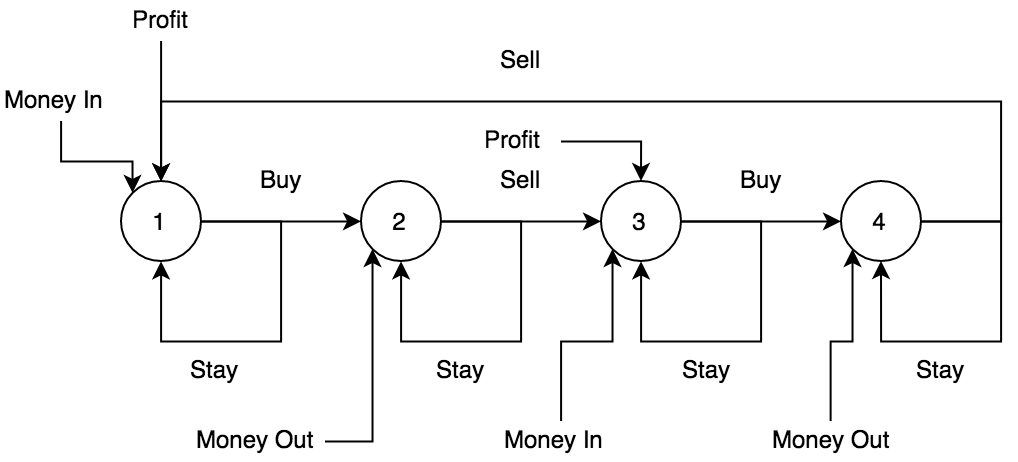

The diagram above was exported from draw.io. Its source (the exported page's mxGraphModel, read from the mxfile embedded in the PNG):
<mxGraphModel dx="679" dy="396" grid="1" gridSize="10" guides="1" tooltips="1" connect="1" arrows="1" fold="1" page="1" pageScale="1" pageWidth="850" pageHeight="1100" math="0" shadow="0">
  <root>
    <mxCell id="0" />
    <mxCell id="1" parent="0" />
    <mxCell id="_flpQYA2uU5FYmROTFqu-6" style="edgeStyle=orthogonalEdgeStyle;rounded=0;orthogonalLoop=1;jettySize=auto;html=1;exitX=1;exitY=0.5;exitDx=0;exitDy=0;" edge="1" parent="1" source="_flpQYA2uU5FYmROTFqu-1" target="_flpQYA2uU5FYmROTFqu-2">
      <mxGeometry relative="1" as="geometry" />
    </mxCell>
    <mxCell id="_flpQYA2uU5FYmROTFqu-13" style="edgeStyle=orthogonalEdgeStyle;rounded=0;orthogonalLoop=1;jettySize=auto;html=1;exitX=1;exitY=0.5;exitDx=0;exitDy=0;entryX=0.5;entryY=1;entryDx=0;entryDy=0;" edge="1" parent="1" source="_flpQYA2uU5FYmROTFqu-1" target="_flpQYA2uU5FYmROTFqu-1">
      <mxGeometry relative="1" as="geometry">
        <mxPoint x="220" y="480" as="targetPoint" />
        <Array as="points">
          <mxPoint x="280" y="420" />
          <mxPoint x="280" y="480" />
          <mxPoint x="220" y="480" />
        </Array>
      </mxGeometry>
    </mxCell>
    <mxCell id="_flpQYA2uU5FYmROTFqu-1" value="1" style="ellipse;whiteSpace=wrap;html=1;aspect=fixed;" vertex="1" parent="1">
      <mxGeometry x="200" y="400" width="40" height="40" as="geometry" />
    </mxCell>
    <mxCell id="_flpQYA2uU5FYmROTFqu-7" style="edgeStyle=orthogonalEdgeStyle;rounded=0;orthogonalLoop=1;jettySize=auto;html=1;exitX=1;exitY=0.5;exitDx=0;exitDy=0;" edge="1" parent="1" source="_flpQYA2uU5FYmROTFqu-2" target="_flpQYA2uU5FYmROTFqu-3">
      <mxGeometry relative="1" as="geometry" />
    </mxCell>
    <mxCell id="_flpQYA2uU5FYmROTFqu-2" value="2" style="ellipse;whiteSpace=wrap;html=1;aspect=fixed;" vertex="1" parent="1">
      <mxGeometry x="320" y="400" width="40" height="40" as="geometry" />
    </mxCell>
    <mxCell id="_flpQYA2uU5FYmROTFqu-8" style="edgeStyle=orthogonalEdgeStyle;rounded=0;orthogonalLoop=1;jettySize=auto;html=1;exitX=1;exitY=0.5;exitDx=0;exitDy=0;entryX=0;entryY=0.5;entryDx=0;entryDy=0;" edge="1" parent="1" source="_flpQYA2uU5FYmROTFqu-3" target="_flpQYA2uU5FYmROTFqu-4">
      <mxGeometry relative="1" as="geometry" />
    </mxCell>
    <mxCell id="_flpQYA2uU5FYmROTFqu-20" style="edgeStyle=orthogonalEdgeStyle;rounded=0;orthogonalLoop=1;jettySize=auto;html=1;exitX=1;exitY=0.5;exitDx=0;exitDy=0;entryX=0.5;entryY=1;entryDx=0;entryDy=0;" edge="1" parent="1" source="_flpQYA2uU5FYmROTFqu-3" target="_flpQYA2uU5FYmROTFqu-3">
      <mxGeometry relative="1" as="geometry">
        <mxPoint x="460" y="490" as="targetPoint" />
        <Array as="points">
          <mxPoint x="520" y="420" />
          <mxPoint x="520" y="480" />
          <mxPoint x="460" y="480" />
        </Array>
      </mxGeometry>
    </mxCell>
    <mxCell id="_flpQYA2uU5FYmROTFqu-3" value="3" style="ellipse;whiteSpace=wrap;html=1;aspect=fixed;" vertex="1" parent="1">
      <mxGeometry x="440" y="400" width="40" height="40" as="geometry" />
    </mxCell>
    <mxCell id="_flpQYA2uU5FYmROTFqu-9" style="edgeStyle=orthogonalEdgeStyle;rounded=0;orthogonalLoop=1;jettySize=auto;html=1;exitX=1;exitY=0.5;exitDx=0;exitDy=0;entryX=0.5;entryY=0;entryDx=0;entryDy=0;" edge="1" parent="1" source="_flpQYA2uU5FYmROTFqu-4" target="_flpQYA2uU5FYmROTFqu-1">
      <mxGeometry relative="1" as="geometry">
        <Array as="points">
          <mxPoint x="640" y="420" />
          <mxPoint x="640" y="360" />
          <mxPoint x="220" y="360" />
        </Array>
      </mxGeometry>
    </mxCell>
    <mxCell id="_flpQYA2uU5FYmROTFqu-21" style="edgeStyle=orthogonalEdgeStyle;rounded=0;orthogonalLoop=1;jettySize=auto;html=1;exitX=1;exitY=0.5;exitDx=0;exitDy=0;" edge="1" parent="1" source="_flpQYA2uU5FYmROTFqu-4" target="_flpQYA2uU5FYmROTFqu-4">
      <mxGeometry relative="1" as="geometry">
        <mxPoint x="590" y="480" as="targetPoint" />
        <Array as="points">
          <mxPoint x="640" y="420" />
          <mxPoint x="640" y="480" />
          <mxPoint x="580" y="480" />
        </Array>
      </mxGeometry>
    </mxCell>
    <mxCell id="_flpQYA2uU5FYmROTFqu-4" value="4" style="ellipse;whiteSpace=wrap;html=1;aspect=fixed;" vertex="1" parent="1">
      <mxGeometry x="560" y="400" width="40" height="40" as="geometry" />
    </mxCell>
    <mxCell id="_flpQYA2uU5FYmROTFqu-14" value="Buy" style="text;html=1;resizable=0;points=[];autosize=1;align=center;verticalAlign=top;spacingTop=-4;" vertex="1" parent="1">
      <mxGeometry x="260" y="390" width="40" height="20" as="geometry" />
    </mxCell>
    <mxCell id="_flpQYA2uU5FYmROTFqu-16" value="Sell" style="text;html=1;resizable=0;points=[];autosize=1;align=center;verticalAlign=top;spacingTop=-4;" vertex="1" parent="1">
      <mxGeometry x="380" y="390" width="40" height="20" as="geometry" />
    </mxCell>
    <mxCell id="_flpQYA2uU5FYmROTFqu-17" value="Buy" style="text;html=1;resizable=0;points=[];autosize=1;align=center;verticalAlign=top;spacingTop=-4;" vertex="1" parent="1">
      <mxGeometry x="500" y="390" width="40" height="20" as="geometry" />
    </mxCell>
    <mxCell id="_flpQYA2uU5FYmROTFqu-18" value="Sell" style="text;html=1;resizable=0;points=[];autosize=1;align=center;verticalAlign=top;spacingTop=-4;" vertex="1" parent="1">
      <mxGeometry x="380" y="330" width="40" height="20" as="geometry" />
    </mxCell>
    <mxCell id="_flpQYA2uU5FYmROTFqu-19" style="edgeStyle=orthogonalEdgeStyle;rounded=0;orthogonalLoop=1;jettySize=auto;html=1;exitX=1;exitY=0.5;exitDx=0;exitDy=0;entryX=0.5;entryY=1;entryDx=0;entryDy=0;" edge="1" parent="1" source="_flpQYA2uU5FYmROTFqu-2" target="_flpQYA2uU5FYmROTFqu-2">
      <mxGeometry relative="1" as="geometry">
        <Array as="points">
          <mxPoint x="400" y="420" />
          <mxPoint x="400" y="480" />
          <mxPoint x="340" y="480" />
        </Array>
      </mxGeometry>
    </mxCell>
    <mxCell id="_flpQYA2uU5FYmROTFqu-22" value="Stay" style="text;html=1;resizable=0;points=[];autosize=1;align=center;verticalAlign=top;spacingTop=-4;" vertex="1" parent="1">
      <mxGeometry x="227" y="485" width="40" height="20" as="geometry" />
    </mxCell>
    <mxCell id="_flpQYA2uU5FYmROTFqu-23" value="Stay" style="text;html=1;resizable=0;points=[];autosize=1;align=center;verticalAlign=top;spacingTop=-4;" vertex="1" parent="1">
      <mxGeometry x="350" y="485" width="40" height="20" as="geometry" />
    </mxCell>
    <mxCell id="_flpQYA2uU5FYmROTFqu-24" value="Stay" style="text;html=1;resizable=0;points=[];autosize=1;align=center;verticalAlign=top;spacingTop=-4;" vertex="1" parent="1">
      <mxGeometry x="473" y="485" width="40" height="20" as="geometry" />
    </mxCell>
    <mxCell id="_flpQYA2uU5FYmROTFqu-25" value="Stay" style="text;html=1;resizable=0;points=[];autosize=1;align=center;verticalAlign=top;spacingTop=-4;" vertex="1" parent="1">
      <mxGeometry x="590" y="485" width="40" height="20" as="geometry" />
    </mxCell>
    <mxCell id="_flpQYA2uU5FYmROTFqu-35" style="edgeStyle=orthogonalEdgeStyle;rounded=0;orthogonalLoop=1;jettySize=auto;html=1;entryX=0.011;entryY=0.236;entryDx=0;entryDy=0;entryPerimeter=0;" edge="1" parent="1" source="_flpQYA2uU5FYmROTFqu-27" target="_flpQYA2uU5FYmROTFqu-3">
      <mxGeometry relative="1" as="geometry" />
    </mxCell>
    <mxCell id="_flpQYA2uU5FYmROTFqu-27" value="Profit" style="text;html=1;resizable=0;points=[];autosize=1;align=left;verticalAlign=top;spacingTop=-4;" vertex="1" parent="1">
      <mxGeometry x="380" y="370" width="40" height="20" as="geometry" />
    </mxCell>
    <mxCell id="_flpQYA2uU5FYmROTFqu-44" style="edgeStyle=orthogonalEdgeStyle;rounded=0;orthogonalLoop=1;jettySize=auto;html=1;entryX=0.5;entryY=0;entryDx=0;entryDy=0;" edge="1" parent="1" source="_flpQYA2uU5FYmROTFqu-30" target="_flpQYA2uU5FYmROTFqu-1">
      <mxGeometry relative="1" as="geometry" />
    </mxCell>
    <mxCell id="_flpQYA2uU5FYmROTFqu-30" value="Profit" style="text;html=1;resizable=0;points=[];autosize=1;align=center;verticalAlign=top;spacingTop=-4;" vertex="1" parent="1">
      <mxGeometry x="200" y="310" width="40" height="20" as="geometry" />
    </mxCell>
    <mxCell id="_flpQYA2uU5FYmROTFqu-33" style="edgeStyle=orthogonalEdgeStyle;rounded=0;orthogonalLoop=1;jettySize=auto;html=1;entryX=0;entryY=1;entryDx=0;entryDy=0;" edge="1" parent="1" source="_flpQYA2uU5FYmROTFqu-32" target="_flpQYA2uU5FYmROTFqu-2">
      <mxGeometry relative="1" as="geometry">
        <Array as="points">
          <mxPoint x="326" y="530" />
        </Array>
      </mxGeometry>
    </mxCell>
    <mxCell id="_flpQYA2uU5FYmROTFqu-32" value="Money Out" style="text;html=1;resizable=0;points=[];autosize=1;align=center;verticalAlign=top;spacingTop=-4;" vertex="1" parent="1">
      <mxGeometry x="232" y="520" width="70" height="20" as="geometry" />
    </mxCell>
    <mxCell id="_flpQYA2uU5FYmROTFqu-39" style="edgeStyle=orthogonalEdgeStyle;rounded=0;orthogonalLoop=1;jettySize=auto;html=1;entryX=0;entryY=1;entryDx=0;entryDy=0;" edge="1" parent="1" source="_flpQYA2uU5FYmROTFqu-34" target="_flpQYA2uU5FYmROTFqu-3">
      <mxGeometry relative="1" as="geometry" />
    </mxCell>
    <mxCell id="_flpQYA2uU5FYmROTFqu-34" value="Money In" style="text;html=1;resizable=0;points=[];autosize=1;align=left;verticalAlign=top;spacingTop=-4;" vertex="1" parent="1">
      <mxGeometry x="390" y="520" width="60" height="20" as="geometry" />
    </mxCell>
    <mxCell id="_flpQYA2uU5FYmROTFqu-41" style="edgeStyle=orthogonalEdgeStyle;rounded=0;orthogonalLoop=1;jettySize=auto;html=1;entryX=0;entryY=1;entryDx=0;entryDy=0;" edge="1" parent="1" source="_flpQYA2uU5FYmROTFqu-40" target="_flpQYA2uU5FYmROTFqu-4">
      <mxGeometry relative="1" as="geometry" />
    </mxCell>
    <mxCell id="_flpQYA2uU5FYmROTFqu-40" value="Money Out" style="text;html=1;resizable=0;points=[];autosize=1;align=center;verticalAlign=top;spacingTop=-4;" vertex="1" parent="1">
      <mxGeometry x="520" y="520" width="70" height="20" as="geometry" />
    </mxCell>
    <mxCell id="_flpQYA2uU5FYmROTFqu-43" style="edgeStyle=orthogonalEdgeStyle;rounded=0;orthogonalLoop=1;jettySize=auto;html=1;entryX=0;entryY=0;entryDx=0;entryDy=0;" edge="1" parent="1" source="_flpQYA2uU5FYmROTFqu-42" target="_flpQYA2uU5FYmROTFqu-1">
      <mxGeometry relative="1" as="geometry" />
    </mxCell>
    <mxCell id="_flpQYA2uU5FYmROTFqu-42" value="Money In" style="text;html=1;resizable=0;points=[];autosize=1;align=left;verticalAlign=top;spacingTop=-4;" vertex="1" parent="1">
      <mxGeometry x="140" y="350" width="60" height="20" as="geometry" />
    </mxCell>
  </root>
</mxGraphModel>